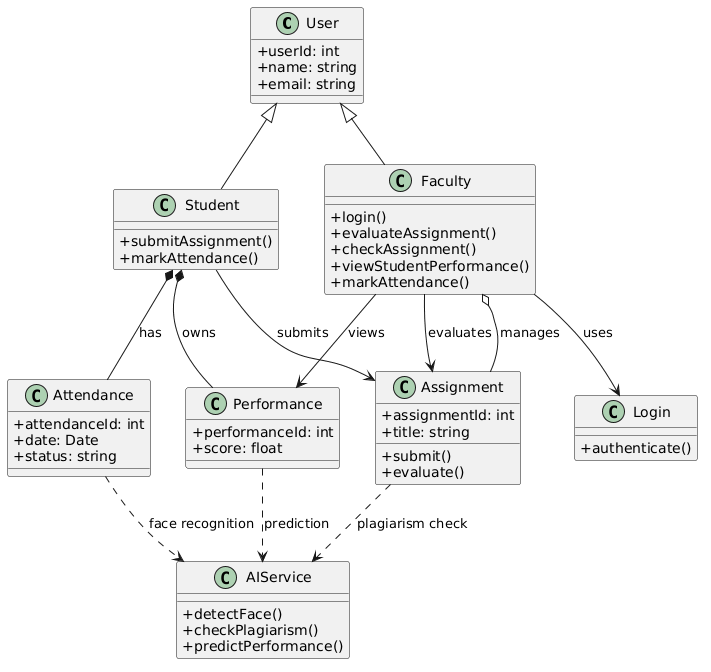

The diagram above was rendered by PlantUML. Its source (embedded in the PNG):
@startuml
skinparam classAttributeIconSize 0

' ---------------- BASE USER ----------------
class User {
    +userId: int
    +name: string
    +email: string
}

class Student {
    +submitAssignment()
    +markAttendance()
}

class Faculty {
    +login()
    +evaluateAssignment()
    +checkAssignment()
    +viewStudentPerformance()
    +markAttendance()
}

User <|-- Student
User <|-- Faculty

' ---------------- ASSIGNMENT ----------------
class Assignment {
    +assignmentId: int
    +title: string
    +submit()
    +evaluate()
}

' ---------------- ATTENDANCE ----------------
class Attendance {
    +attendanceId: int
    +date: Date
    +status: string
}

' ---------------- PERFORMANCE ----------------
class Performance {
    +performanceId: int
    +score: float
}

' ---------------- AI SERVICE ----------------
class AIService {
    +detectFace()
    +checkPlagiarism()
    +predictPerformance()
}

' ---------------- LOGIN ----------------
class Login {
    +authenticate()
}

' ================= RELATIONSHIPS =================

' Association
Student --> Assignment : submits
Faculty --> Assignment : evaluates
Faculty --> Performance : views

' Aggregation
Faculty o-- Assignment : manages

' Composition
Student *-- Attendance : has
Student *-- Performance : owns

' Dependency
Assignment ..> AIService : plagiarism check
Performance ..> AIService : prediction
Attendance ..> AIService : face recognition

' Login only for Faculty
Faculty --> Login : uses
@enduml